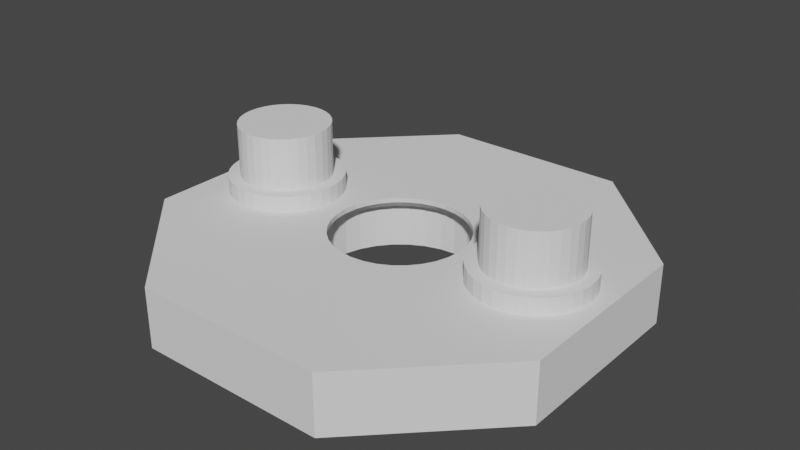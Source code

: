 # Source: BearingPlate.blend  (saved by Blender 3.3.6; exported with 4.5.12 LTS)
import bpy
from mathutils import Matrix  # noqa: F401  (used for matrix-valued properties, if any)

bpy.ops.wm.read_factory_settings(use_empty=True)
scene = bpy.context.scene
scene.name = 'Scene'

# ---- collections
col_bearingplate = bpy.data.collections.new('BearingPlate'); scene.collection.children.link(col_bearingplate)

# ---- materials (node trees are filled in below, after node groups)
mat_stldefaultmaterial = bpy.data.materials.new('STLDefaultMaterial')
mat_stldefaultmaterial.use_transparent_shadow = False

# ---- material node trees

# ---- world
world_world = bpy.data.worlds.new('World'); scene.world = world_world
world_world.use_nodes = True; world_world.node_tree.nodes.clear()
_N = world_world.node_tree.nodes; _L = world_world.node_tree.links
n0 = _N.new('ShaderNodeOutputWorld'); n0.name = 'World Output'; n0.location = (300, 300)
n1 = _N.new('ShaderNodeBackground'); n1.name = 'Background'; n1.location = (10, 300)
n1.inputs[0].default_value = (0.05088, 0.05088, 0.05088, 1.0)
_L.new(n1.outputs[0], n0.inputs[0])
n0.is_active_output = True
world_world.color = (0.05088, 0.05088, 0.05088)
world_world.use_sun_shadow = False
world_world.sun_shadow_jitter_overblur = 0.0

# ---- meshes
me_bearingplate = bpy.data.meshes.new('BearingPlate')
me_bearingplate.from_pydata([(-4.105, 0.1325, 2.9), (-4.167, 0.4998, 2.9), (-6.0, 0.0, 2.9), (-4.3, 0.8478, 2.9), (-4.498, 1.163, 2.9), (-4.753, 1.434, 2.9), (-5.057, 1.65, 2.9), (-5.397, 1.802, 2.9), (-5.76, 1.885, 2.9), (-6.133, 1.895, 2.9), (-6.5, 1.833, 2.9), (-6.848, 1.7, 2.9), (-7.163, 1.502, 2.9), (-7.434, 1.247, 2.9), (-7.65, 0.9428, 2.9), (-7.802, 0.6029, 2.9), (-7.885, 0.2398, 2.9), (-7.895, -0.1325, 2.9), (-7.833, -0.4998, 2.9), (-7.7, -0.8478, 2.9), (-7.502, -1.163, 2.9), (-7.247, -1.434, 2.9), (-6.943, -1.65, 2.9), (-6.603, -1.802, 2.9), (-6.24, -1.885, 2.9), (-5.867, -1.895, 2.9), (-5.5, -1.833, 2.9), (-5.152, -1.7, 2.9), (-4.837, -1.502, 2.9), (-4.566, -1.247, 2.9), (-4.35, -0.9428, 2.9), (-4.198, -0.6029, 2.9), (-4.115, -0.2398, 2.9), (-4.105, 0.1325, 0.0), (-4.105, 0.1325, -1.624e-06), (-4.145, 0.369, -1.612e-06), (-4.145, 0.369, 0.0), (-4.167, 0.4998, -1.605e-06), (-4.167, 0.4998, 0.0), (-4.167, 0.4998, -1.605e-06), (-4.145, 0.369, 0.7), (-4.167, 0.4998, 0.7), (-4.105, 0.1325, 0.7), (-4.252, 0.7239, -1.613e-06), (-4.252, 0.7239, 0.0), (-4.3, 0.8478, -1.617e-06), (-4.3, 0.8478, 0.0), (-4.3, 0.8478, -1.617e-06), (-4.252, 0.7239, 0.7), (-4.3, 0.8478, 0.7), (-4.427, 1.051, -1.643e-06), (-4.427, 1.051, 0.0), (-4.498, 1.163, -1.658e-06), (-4.498, 1.163, 0.0), (-4.498, 1.163, -1.658e-06), (-4.427, 1.051, 0.7), (-4.498, 1.163, 0.7), (-4.662, 1.338, -1.703e-06), (-4.662, 1.338, 0.0), (-4.753, 1.434, -1.728e-06), (-4.753, 1.434, 0.0), (-4.753, 1.434, -1.728e-06), (-4.662, 1.338, 0.7), (-4.753, 1.434, 0.7), (-4.753, 1.434, -1.728e-06), (-4.949, 1.573, -1.79e-06), (-5.057, 1.65, -1.824e-06), (-5.057, 1.65, 0.0), (-4.949, 1.573, 0.0), (-4.949, 1.573, 0.7), (-5.057, 1.65, 0.7), (-5.057, 1.65, -1.824e-06), (-5.276, 1.748, -1.899e-06), (-5.397, 1.802, -1.941e-06), (-5.397, 1.802, 0.0), (-5.276, 1.748, 0.0), (-5.276, 1.748, 0.7), (-5.397, 1.802, 0.7), (-5.397, 1.802, -1.941e-06), (-5.631, 1.855, -2.028e-06), (-5.76, 1.885, -2.077e-06), (-5.76, 1.885, 0.0), (-5.631, 1.855, 0.0), (-5.631, 1.855, 0.7), (-5.76, 1.885, 0.7), (-5.76, 1.885, -2.077e-06), (-6.0, 1.892, -2.172e-06), (-6.133, 1.895, -2.224e-06), (-6.133, 1.895, 0.0), (-6.0, 1.892, 0.0), (-6.0, 1.892, 0.7), (-6.133, 1.895, 0.7), (-6.133, 1.895, -2.224e-06), (-6.369, 1.855, -2.323e-06), (-6.5, 1.833, -2.378e-06), (-6.5, 1.833, 0.0), (-6.369, 1.855, 0.0), (-6.369, 1.855, 0.7), (-6.5, 1.833, 0.7), (-6.5, 1.833, -2.378e-06), (-6.724, 1.748, -2.478e-06), (-6.848, 1.7, -2.533e-06), (-6.848, 1.7, 0.0), (-6.724, 1.748, 0.0), (-6.724, 1.748, 0.7), (-6.848, 1.7, 0.7), (-6.848, 1.7, -2.533e-06), (-7.051, 1.573, -2.63e-06), (-7.163, 1.502, -2.683e-06), (-7.163, 1.502, 0.0), (-7.051, 1.573, 0.0), (-7.051, 1.573, 0.7), (-7.163, 1.502, 0.7), (-7.163, 1.502, -2.683e-06), (-7.338, 1.338, -2.772e-06), (-7.434, 1.247, -2.822e-06), (-7.434, 1.247, 0.0), (-7.338, 1.338, 0.0), (-7.338, 1.338, 0.7), (-7.434, 1.247, 0.7), (-7.434, 1.247, -2.822e-06), (-7.573, 1.051, -2.9e-06), (-7.65, 0.9428, -2.944e-06), (-7.65, 0.9428, 0.0), (-7.573, 1.051, 0.0), (-7.573, 1.051, 0.7), (-7.65, 0.9428, 0.7), (-7.65, 0.9428, -2.944e-06), (-7.748, 0.7239, -3.009e-06), (-7.802, 0.6029, -3.045e-06), (-7.802, 0.6029, 0.0), (-7.748, 0.7239, 0.0), (-7.748, 0.7239, 0.7), (-7.802, 0.6029, 0.7), (-7.802, 0.6029, -3.045e-06), (-7.855, 0.369, -3.095e-06), (-7.885, 0.2398, -3.122e-06), (-7.885, 0.2398, 0.0), (-7.855, 0.369, 0.0), (-7.855, 0.369, 0.7), (-7.885, 0.2398, 0.7), (-7.885, 0.2398, -3.122e-06), (-7.892, -4.796e-06, -3.153e-06), (-7.895, -0.1325, -3.171e-06), (-7.895, -0.1325, 0.0), (-7.892, -6.164e-07, 0.0), (-7.892, -6.164e-07, 0.7), (-7.895, -0.1325, 0.7), (-7.895, -0.1325, -3.171e-06), (-7.855, -0.369, -3.183e-06), (-7.833, -0.4998, -3.19e-06), (-7.833, -0.4998, 0.0), (-7.855, -0.369, 0.0), (-7.855, -0.369, 0.7), (-7.833, -0.4998, 0.7), (-7.833, -0.4998, -3.19e-06), (-7.748, -0.7239, -3.182e-06), (-7.7, -0.8478, -3.178e-06), (-7.7, -0.8478, 0.0), (-7.748, -0.7239, 0.0), (-7.748, -0.7239, 0.7), (-7.7, -0.8478, 0.7), (-7.7, -0.8478, -3.178e-06), (-7.573, -1.051, -3.151e-06), (-7.502, -1.163, -3.137e-06), (-7.502, -1.163, 0.0), (-7.573, -1.051, 0.0), (-7.573, -1.051, 0.7), (-7.502, -1.163, 0.7), (-7.502, -1.163, -3.137e-06), (-7.338, -1.338, -3.092e-06), (-7.247, -1.434, -3.067e-06), (-7.247, -1.434, 0.0), (-7.338, -1.338, 0.0), (-7.338, -1.338, 0.7), (-7.247, -1.434, 0.7), (-7.051, -1.573, -3.005e-06), (-7.051, -1.573, 0.0), (-6.943, -1.65, -2.971e-06), (-6.943, -1.65, 0.0), (-6.943, -1.65, -2.971e-06), (-7.051, -1.573, 0.7), (-6.943, -1.65, 0.7), (-6.724, -1.748, -2.895e-06), (-6.724, -1.748, 0.0), (-6.603, -1.802, -2.854e-06), (-6.603, -1.802, 0.0), (-6.603, -1.802, -2.854e-06), (-6.724, -1.748, 0.7), (-6.603, -1.802, 0.7), (-6.369, -1.855, -2.766e-06), (-6.369, -1.855, 0.0), (-6.24, -1.885, -2.718e-06), (-6.24, -1.885, 0.0), (-6.24, -1.885, -2.718e-06), (-6.369, -1.855, 0.7), (-6.24, -1.885, 0.7), (-6.0, -1.892, -2.623e-06), (-6.0, -1.892, 0.0), (-5.867, -1.895, -2.571e-06), (-5.867, -1.895, 0.0), (-5.867, -1.895, -2.571e-06), (-6.0, -1.892, 0.7), (-5.867, -1.895, 0.7), (-5.631, -1.855, -2.472e-06), (-5.631, -1.855, 0.0), (-5.5, -1.833, -2.417e-06), (-5.5, -1.833, 0.0), (-5.5, -1.833, -2.417e-06), (-5.631, -1.855, 0.7), (-5.5, -1.833, 0.7), (-5.276, -1.748, -2.317e-06), (-5.276, -1.748, 0.0), (-5.152, -1.7, -2.262e-06), (-5.152, -1.7, 0.0), (-5.152, -1.7, -2.262e-06), (-5.276, -1.748, 0.7), (-5.152, -1.7, 0.7), (-4.949, -1.573, -2.165e-06), (-4.949, -1.573, 0.0), (-4.837, -1.502, -2.112e-06), (-4.837, -1.502, 0.0), (-4.837, -1.502, -2.112e-06), (-4.949, -1.573, 0.7), (-4.837, -1.502, 0.7), (-4.662, -1.338, -2.023e-06), (-4.662, -1.338, 0.0), (-4.566, -1.247, -1.973e-06), (-4.566, -1.247, 0.0), (-4.566, -1.247, -1.973e-06), (-4.662, -1.338, 0.7), (-4.566, -1.247, 0.7), (-4.427, -1.051, -1.895e-06), (-4.427, -1.051, 0.0), (-4.35, -0.9428, -1.851e-06), (-4.35, -0.9428, 0.0), (-4.35, -0.9428, -1.851e-06), (-4.427, -1.051, 0.7), (-4.35, -0.9428, 0.7), (-4.252, -0.7239, -1.786e-06), (-4.252, -0.7239, 0.0), (-4.198, -0.6029, -1.749e-06), (-4.198, -0.6029, 0.0), (-4.198, -0.6029, -1.749e-06), (-4.252, -0.7239, 0.7), (-4.198, -0.6029, 0.7), (-4.145, -0.369, -1.7e-06), (-4.145, -0.369, 0.0), (-4.115, -0.2398, -1.673e-06), (-4.115, -0.2398, 0.0), (-4.115, -0.2398, -1.673e-06), (-4.145, -0.369, 0.7), (-4.115, -0.2398, 0.7), (-4.108, -3.936e-06, -1.642e-06), (-4.108, 0.0, 0.0), (-4.105, 0.1325, -1.624e-06), (-4.108, 0.0, 0.7), (-3.6, 0.0, 0.7), (-3.646, 0.4682, 0.7), (-3.783, 0.9184, 0.7), (-4.004, 1.333, 0.7), (-4.303, 1.697, 0.7), (-4.667, 1.996, 0.7), (-5.082, 2.217, 0.7), (-5.532, 2.354, 0.7), (-6.0, 2.4, 0.7), (-6.468, 2.354, 0.7), (-6.918, 2.217, 0.7), (-7.333, 1.996, 0.7), (-7.697, 1.697, 0.7), (-7.996, 1.333, 0.7), (-8.217, 0.9184, 0.7), (-8.354, 0.4682, 0.7), (-8.4, -7.82e-07, 0.7), (-8.354, -0.4682, 0.7), (-8.217, -0.9184, 0.7), (-7.996, -1.333, 0.7), (-7.697, -1.697, 0.7), (-7.333, -1.996, 0.7), (-6.918, -2.217, 0.7), (-6.468, -2.354, 0.7), (-6.0, -2.4, 0.7), (-5.532, -2.354, 0.7), (-5.082, -2.217, 0.7), (-4.667, -1.996, 0.7), (-4.303, -1.697, 0.7), (-4.004, -1.333, 0.7), (-3.783, -0.9184, 0.7), (-3.646, -0.4682, 0.7), (-3.6, 0.0, 0.0), (-3.646, 0.4682, 0.0), (-3.783, 0.9184, 0.0), (-4.004, 1.333, 0.0), (-4.303, 1.697, 0.0), (-4.667, 1.996, 0.0), (-5.082, 2.217, 0.0), (-5.532, 2.354, 0.0), (-6.0, 2.4, 0.0), (-6.468, 2.354, 0.0), (-6.918, 2.217, 0.0), (-7.333, 1.996, 0.0), (-7.697, 1.697, 0.0), (-7.996, 1.333, 0.0), (-8.217, 0.9184, 0.0), (-8.354, 0.4682, 0.0), (-8.4, -7.82e-07, 0.0), (-8.354, -0.4682, 0.0), (-8.217, -0.9184, 0.0), (-7.996, -1.333, 0.0), (-7.697, -1.697, 0.0), (-7.333, -1.996, 0.0), (-6.918, -2.217, 0.0), (-6.468, -2.354, 0.0), (-6.0, -2.4, 0.0), (-5.532, -2.354, 0.0), (-5.082, -2.217, 0.0), (-4.667, -1.996, 0.0), (-4.303, -1.697, 0.0), (-4.004, -1.333, 0.0), (-3.783, -0.9184, 0.0), (-3.646, -0.4682, 0.0), (7.895, 0.1325, 2.9), (7.833, 0.4998, 2.9), (6.0, 0.0, 2.9), (7.7, 0.8478, 2.9), (7.502, 1.163, 2.9), (7.247, 1.434, 2.9), (6.943, 1.65, 2.9), (6.603, 1.802, 2.9), (6.24, 1.885, 2.9), (5.867, 1.895, 2.9), (5.5, 1.833, 2.9), (5.152, 1.7, 2.9), (4.837, 1.502, 2.9), (4.566, 1.247, 2.9), (4.35, 0.9428, 2.9), (4.198, 0.6029, 2.9), (4.115, 0.2398, 2.9), (4.105, -0.1325, 2.9), (4.167, -0.4998, 2.9), (4.3, -0.8478, 2.9), (4.498, -1.163, 2.9), (4.753, -1.434, 2.9), (5.057, -1.65, 2.9), (5.397, -1.802, 2.9), (5.76, -1.885, 2.9), (6.133, -1.895, 2.9), (6.5, -1.833, 2.9), (6.848, -1.7, 2.9), (7.163, -1.502, 2.9), (7.434, -1.247, 2.9), (7.65, -0.9428, 2.9), (7.802, -0.6029, 2.9), (7.885, -0.2398, 2.9), (7.855, 0.369, 0.7), (7.833, 0.4998, 0.7), (7.895, 0.1325, 0.7), (7.748, 0.7239, 0.7), (7.7, 0.8478, 0.7), (7.573, 1.051, 0.7), (7.502, 1.163, 0.7), (7.338, 1.338, 0.7), (7.247, 1.434, 0.7), (7.051, 1.573, 0.7), (6.943, 1.65, 0.7), (6.724, 1.748, 0.7), (6.603, 1.802, 0.7), (6.369, 1.855, 0.7), (6.24, 1.885, 0.7), (6.0, 1.892, 0.7), (5.867, 1.895, 0.7), (5.631, 1.855, 0.7), (5.5, 1.833, 0.7), (5.276, 1.748, 0.7), (5.152, 1.7, 0.7), (4.949, 1.573, 0.7), (4.837, 1.502, 0.7), (4.662, 1.338, 0.7), (4.566, 1.247, 0.7), (4.427, 1.051, 0.7), (4.35, 0.9428, 0.7), (4.252, 0.7239, 0.7), (4.198, 0.6029, 0.7), (4.145, 0.369, 0.7), (4.115, 0.2398, 0.7), (4.108, -6.164e-07, 0.7), (4.105, -0.1325, 0.7), (4.145, -0.369, 0.7), (4.167, -0.4998, 0.7), (4.252, -0.7239, 0.7), (4.3, -0.8478, 0.7), (4.427, -1.051, 0.7), (4.498, -1.163, 0.7), (4.662, -1.338, 0.7), (4.753, -1.434, 0.7), (4.949, -1.573, 0.7), (5.057, -1.65, 0.7), (5.276, -1.748, 0.7), (5.397, -1.802, 0.7), (5.631, -1.855, 0.7), (5.76, -1.885, 0.7), (6.0, -1.892, 0.7), (6.133, -1.895, 0.7), (6.369, -1.855, 0.7), (6.5, -1.833, 0.7), (6.724, -1.748, 0.7), (6.848, -1.7, 0.7), (7.051, -1.573, 0.7), (7.163, -1.502, 0.7), (7.338, -1.338, 0.7), (7.434, -1.247, 0.7), (7.573, -1.051, 0.7), (7.65, -0.9428, 0.7), (7.748, -0.7239, 0.7), (7.802, -0.6029, 0.7), (7.855, -0.369, 0.7), (7.885, -0.2398, 0.7), (7.892, 0.0, 0.7), (8.4, 0.0, 0.7), (8.354, 0.4682, 0.7), (8.217, 0.9184, 0.7), (7.996, 1.333, 0.7), (7.697, 1.697, 0.7), (7.333, 1.996, 0.7), (6.918, 2.217, 0.7), (6.468, 2.354, 0.7), (6.0, 2.4, 0.7), (5.532, 2.354, 0.7), (5.082, 2.217, 0.7), (4.667, 1.996, 0.7), (4.303, 1.697, 0.7), (4.004, 1.333, 0.7), (3.783, 0.9184, 0.7), (3.646, 0.4682, 0.7), (3.6, -7.82e-07, 0.7), (3.646, -0.4682, 0.7), (3.783, -0.9184, 0.7), (4.004, -1.333, 0.7), (4.303, -1.697, 0.7), (4.667, -1.996, 0.7), (5.082, -2.217, 0.7), (5.532, -2.354, 0.7), (6.0, -2.4, 0.7), (6.468, -2.354, 0.7), (6.918, -2.217, 0.7), (7.333, -1.996, 0.7), (7.697, -1.697, 0.7), (7.996, -1.333, 0.7), (8.217, -0.9184, 0.7), (8.354, -0.4682, 0.7), (8.354, 0.4682, 3.394e-06), (8.4, 0.0, 3.356e-06), (8.217, 0.9184, 3.393e-06), (7.996, 1.333, 3.354e-06), (7.697, 1.697, 3.278e-06), (7.333, 1.996, 3.169e-06), (7.333, 1.996, 3.169e-06), (6.918, 2.217, 3.029e-06), (6.468, 2.354, 2.866e-06), (6.0, 2.4, 2.684e-06), (5.532, 2.354, 2.491e-06), (5.082, 2.217, 2.295e-06), (4.667, 1.996, 2.103e-06), (4.303, 1.697, 1.922e-06), (4.004, 1.333, 1.759e-06), (3.783, 0.9184, 1.621e-06), (3.646, 0.4682, 1.513e-06), (3.6, -7.82e-07, 1.438e-06), (3.646, -0.4682, 1.401e-06), (3.783, -0.9184, 1.402e-06), (4.004, -1.333, 1.441e-06), (4.303, -1.697, 1.517e-06), (4.667, -1.996, 1.626e-06), (5.082, -2.217, 1.766e-06), (5.532, -2.354, 1.929e-06), (6.0, -2.4, 2.111e-06), (6.468, -2.354, 2.303e-06), (6.918, -2.217, 2.5e-06), (7.333, -1.996, 2.692e-06), (7.697, -1.697, 2.873e-06), (7.996, -1.333, 3.036e-06), (8.217, -0.9184, 3.174e-06), (8.354, -0.4682, 3.282e-06), (-9.0, 4.0, -3.118e-06), (4.0, 9.0, 2.673e-06), (-4.0, 9.0, -5.234e-07), (9.0, 4.0, 4.074e-06), (2.758, 0.4297, 1.153e-06), (2.746, 0.5463, 1.163e-06), (2.587, 1.072, 1.162e-06), (2.328, 1.556, 1.116e-06), (1.98, 1.98, 1.028e-06), (1.556, 2.328, 8.996e-07), (1.072, 2.587, 7.371e-07), (0.5463, 2.746, 5.462e-07), (-1.693e-07, 2.8, 3.344e-07), (-0.5463, 2.746, 1.097e-07), (-1.072, 2.587, -1.192e-07), (-1.556, 2.328, -3.435e-07), (-1.98, 1.98, -5.547e-07), (-2.328, 1.556, -7.445e-07), (-2.587, 1.072, -9.057e-07), (-2.746, 0.5463, -1.032e-06), (-2.8, 4.211e-08, -1.119e-06), (-2.746, -0.5463, -1.163e-06), (-2.587, -1.072, -1.162e-06), (-2.328, -1.556, -1.116e-06), (-1.98, -1.98, -1.028e-06), (-1.556, -2.328, -8.996e-07), (-1.072, -2.587, -7.371e-07), (-0.5463, -2.746, -5.462e-07), (2.8, 4.689e-08, 1.119e-06), (2.746, -0.5463, 1.032e-06), (2.587, -1.072, 9.057e-07), (2.328, -1.556, 7.445e-07), (1.98, -1.98, 5.547e-07), (1.556, -2.328, 3.435e-07), (1.072, -2.587, 1.192e-07), (0.5463, -2.746, -1.097e-07), (-7.55e-08, -2.8, -3.344e-07), (9.0, -4.0, 3.118e-06), (-4.0, -9.0, -2.673e-06), (4.0, -9.0, 5.234e-07), (-9.0, -4.0, -4.074e-06), (-0.6828, 3.433, -2.5), (-1.339, 3.234, -2.5), (-4.0, 9.0, -2.5), (4.0, 9.0, -2.5), (9.0, 4.0, -2.5), (9.0, -4.0, -2.5), (4.0, -9.0, -2.5), (-4.0, -9.0, -2.5), (-9.0, -4.0, -2.5), (-3.234, -1.339, -2.5), (-2.91, -1.944, -2.5), (-2.475, -2.475, -2.5), (-3.513e-07, 3.5, -2.5), (0.6828, 3.433, -2.5), (-1.944, -2.91, -2.5), (1.339, 3.234, -2.5), (-1.339, -3.234, -2.5), (-0.6828, -3.433, -2.5), (1.944, 2.91, -2.5), (2.475, 2.475, -2.5), (4.53e-08, -3.5, -2.5), (0.6828, -3.433, -2.5), (2.91, 1.944, -2.5), (3.234, 1.339, -2.5), (1.339, -3.234, -2.5), (1.944, -2.91, -2.5), (3.433, 0.6828, -2.5), (3.5, 1.983e-07, -2.5), (2.475, -2.475, -2.5), (2.91, -1.944, -2.5), (3.433, -0.6828, -2.5), (3.234, -1.339, -2.5), (-3.433, -0.6828, -2.5), (-9.0, 4.0, -2.5), (-1.944, 2.91, -2.5), (-2.475, 2.475, -2.5), (-3.5, -8.704e-08, -2.5), (-3.433, 0.6828, -2.5), (-2.91, 1.944, -2.5), (-3.234, 1.339, -2.5), (-7.55e-08, -3.1, -0.5), (0.6048, -3.04, -0.5), (0.6828, -3.433, -0.5), (-7.55e-08, -3.5, -0.5), (1.186, -2.864, -0.5), (1.339, -3.234, -0.5), (1.722, -2.578, -0.5), (1.944, -2.91, -0.5), (2.192, -2.192, -0.5), (2.475, -2.475, -0.5), (2.578, -1.722, -0.5), (2.91, -1.944, -0.5), (2.864, -1.186, -0.5), (3.234, -1.339, -0.5), (3.04, -0.6048, -0.5), (3.433, -0.6828, -0.5), (3.1, 6.001e-08, -0.5), (3.5, 7.749e-08, -0.5), (3.04, 0.6048, -0.5), (3.433, 0.6828, -0.5), (2.864, 1.186, -0.5), (3.234, 1.339, -0.5), (2.578, 1.722, -0.5), (2.91, 1.944, -0.5), (2.192, 2.192, -0.5), (2.475, 2.475, -0.5), (1.722, 2.578, -0.5), (1.944, 2.91, -0.5), (1.186, 2.864, -0.5), (1.339, 3.234, -0.5), (0.6048, 3.04, -0.5), (0.6828, 3.433, -0.5), (-1.955e-07, 3.1, -0.5), (-2.305e-07, 3.5, -0.5), (-0.6048, 3.04, -0.5), (-0.6828, 3.433, -0.5), (-1.186, 2.864, -0.5), (-1.339, 3.234, -0.5), (-1.722, 2.578, -0.5), (-1.944, 2.91, -0.5), (-2.192, 2.192, -0.5), (-2.475, 2.475, -0.5), (-2.578, 1.722, -0.5), (-2.91, 1.944, -0.5), (-2.864, 1.186, -0.5), (-3.234, 1.339, -0.5), (-3.04, 0.6048, -0.5), (-3.433, 0.6828, -0.5), (-3.1, 3.853e-08, -0.5), (-3.5, 3.376e-08, -0.5), (-3.04, -0.6048, -0.5), (-3.433, -0.6828, -0.5), (-2.864, -1.186, -0.5), (-3.234, -1.339, -0.5), (-2.578, -1.722, -0.5), (-2.91, -1.944, -0.5), (-2.192, -2.192, -0.5), (-2.475, -2.475, -0.5), (-1.722, -2.578, -0.5), (-1.944, -2.91, -0.5), (-1.186, -2.864, -0.5), (-1.339, -3.234, -0.5), (-0.6048, -3.04, -0.5), (-0.6828, -3.433, -0.5), (-7.55e-08, -2.8, -0.2), (0.5463, -2.746, -0.2), (1.072, -2.587, -0.2), (1.556, -2.328, -0.2), (1.98, -1.98, -0.2), (2.328, -1.556, -0.2), (2.587, -1.072, -0.2), (2.746, -0.5463, -0.2), (2.8, 4.689e-08, -0.2), (2.746, 0.5463, -0.2), (2.587, 1.072, -0.2), (2.328, 1.556, -0.2), (1.98, 1.98, -0.2), (1.556, 2.328, -0.2), (1.072, 2.587, -0.2), (0.5463, 2.746, -0.2), (-1.693e-07, 2.8, -0.2), (-0.5463, 2.746, -0.2), (-1.072, 2.587, -0.2), (-1.556, 2.328, -0.2), (-1.98, 1.98, -0.2), (-2.328, 1.556, -0.2), (-2.587, 1.072, -0.2), (-2.746, 0.5463, -0.2), (-2.8, 4.211e-08, -0.2), (-2.746, -0.5463, -0.2), (-2.587, -1.072, -0.2), (-2.328, -1.556, -0.2), (-1.98, -1.98, -0.2), (-1.556, -2.328, -0.2), (-1.072, -2.587, -0.2), (-0.5463, -2.746, -0.2)], [], [(0, 1, 2), (1, 3, 2), (3, 4, 2), (4, 5, 2), (6, 2, 5), (6, 7, 2), (8, 2, 7), (2, 8, 9), (9, 10, 2), (10, 11, 2), (11, 12, 2), (12, 13, 2), (13, 14, 2), (14, 15, 2), (15, 16, 2), (16, 17, 2), (17, 18, 2), (18, 19, 2), (19, 20, 2), (20, 21, 2), (21, 22, 2), (22, 23, 2), (23, 24, 2), (25, 2, 24), (2, 25, 26), (2, 26, 27), (27, 28, 2), (2, 28, 29), (29, 30, 2), (30, 31, 2), (31, 32, 2), (32, 0, 2), (33, 34, 35), (33, 35, 36), (37, 38, 39), (36, 35, 39), (36, 39, 38), (40, 41, 1), (0, 42, 1), (42, 40, 1), (38, 37, 43), (38, 43, 44), (45, 46, 47), (44, 43, 47), (44, 47, 46), (48, 49, 3), (1, 41, 3), (41, 48, 3), (46, 45, 50), (46, 50, 51), (52, 53, 54), (51, 50, 54), (51, 54, 53), (55, 56, 4), (3, 49, 4), (49, 55, 4), (53, 52, 57), (53, 57, 58), (59, 60, 61), (58, 57, 61), (58, 61, 60), (62, 63, 5), (4, 56, 5), (56, 62, 5), (59, 64, 60), (65, 66, 67), (65, 67, 68), (64, 65, 68), (64, 68, 60), (6, 69, 70), (6, 5, 63), (6, 63, 69), (66, 71, 67), (72, 73, 74), (72, 74, 75), (71, 72, 75), (71, 75, 67), (7, 76, 77), (7, 6, 70), (7, 70, 76), (73, 78, 74), (79, 80, 81), (79, 81, 82), (78, 79, 82), (78, 82, 74), (8, 83, 84), (8, 7, 77), (8, 77, 83), (80, 85, 81), (86, 87, 88), (86, 88, 89), (85, 86, 89), (85, 89, 81), (9, 90, 91), (9, 8, 84), (9, 84, 90), (87, 92, 88), (93, 94, 95), (93, 95, 96), (92, 93, 96), (92, 96, 88), (10, 97, 98), (10, 9, 91), (10, 91, 97), (94, 99, 95), (100, 101, 102), (100, 102, 103), (99, 100, 103), (99, 103, 95), (11, 104, 105), (11, 10, 98), (11, 98, 104), (101, 106, 102), (107, 108, 109), (107, 109, 110), (106, 107, 110), (106, 110, 102), (12, 111, 112), (12, 11, 105), (12, 105, 111), (108, 113, 109), (114, 115, 116), (114, 116, 117), (113, 114, 117), (113, 117, 109), (13, 118, 119), (13, 12, 112), (13, 112, 118), (115, 120, 116), (121, 122, 123), (121, 123, 124), (120, 121, 124), (120, 124, 116), (14, 125, 126), (14, 13, 119), (14, 119, 125), (122, 127, 123), (128, 129, 130), (128, 130, 131), (131, 123, 127), (131, 127, 128), (15, 132, 133), (15, 14, 126), (15, 126, 132), (129, 134, 130), (135, 136, 137), (135, 137, 138), (134, 135, 138), (134, 138, 130), (16, 139, 140), (16, 15, 133), (16, 133, 139), (136, 141, 137), (142, 143, 144), (142, 144, 145), (141, 142, 145), (141, 145, 137), (17, 146, 147), (17, 16, 140), (17, 140, 146), (143, 148, 144), (149, 150, 151), (149, 151, 152), (148, 149, 152), (148, 152, 144), (18, 153, 154), (18, 17, 147), (18, 147, 153), (150, 155, 151), (156, 157, 158), (156, 158, 159), (155, 156, 159), (155, 159, 151), (19, 160, 161), (19, 18, 154), (19, 154, 160), (157, 162, 158), (163, 164, 165), (163, 165, 166), (162, 163, 166), (162, 166, 158), (20, 167, 168), (20, 19, 161), (20, 161, 167), (164, 169, 165), (170, 171, 172), (170, 172, 173), (169, 170, 173), (169, 173, 165), (21, 174, 175), (21, 20, 168), (21, 168, 174), (172, 171, 176), (172, 176, 177), (178, 179, 180), (177, 176, 180), (177, 180, 179), (181, 182, 22), (21, 175, 22), (175, 181, 22), (183, 184, 179), (183, 179, 178), (185, 186, 187), (184, 183, 187), (184, 187, 186), (188, 189, 23), (22, 182, 23), (182, 188, 23), (186, 185, 190), (186, 190, 191), (192, 193, 194), (191, 190, 194), (191, 194, 193), (195, 196, 24), (23, 189, 24), (189, 195, 24), (193, 192, 197), (193, 197, 198), (199, 200, 201), (198, 197, 201), (198, 201, 200), (202, 203, 25), (24, 196, 25), (196, 202, 25), (200, 199, 204), (200, 204, 205), (206, 207, 208), (205, 204, 208), (205, 208, 207), (209, 210, 26), (25, 203, 26), (203, 209, 26), (207, 206, 211), (207, 211, 212), (213, 214, 215), (212, 211, 215), (212, 215, 214), (216, 217, 27), (26, 210, 27), (210, 216, 27), (214, 213, 218), (214, 218, 219), (220, 221, 222), (219, 218, 222), (219, 222, 221), (223, 224, 28), (27, 217, 28), (217, 223, 28), (221, 220, 225), (221, 225, 226), (227, 228, 229), (226, 225, 229), (226, 229, 228), (230, 231, 29), (28, 224, 29), (224, 230, 29), (228, 227, 232), (228, 232, 233), (234, 235, 236), (233, 232, 236), (233, 236, 235), (237, 238, 30), (29, 231, 30), (231, 237, 30), (235, 234, 239), (235, 239, 240), (241, 242, 243), (240, 239, 243), (240, 243, 242), (244, 245, 31), (30, 238, 31), (238, 244, 31), (242, 241, 246), (242, 246, 247), (248, 249, 250), (247, 246, 250), (247, 250, 249), (251, 252, 32), (31, 245, 32), (245, 251, 32), (249, 248, 253), (249, 253, 254), (34, 33, 255), (254, 253, 255), (254, 255, 33), (256, 42, 0), (32, 252, 0), (252, 256, 0), (42, 256, 257), (257, 258, 40), (42, 257, 40), (41, 40, 258), (258, 259, 48), (41, 258, 48), (49, 48, 259), (259, 260, 55), (49, 259, 55), (56, 55, 260), (260, 261, 62), (56, 260, 62), (63, 62, 261), (261, 262, 69), (63, 261, 69), (70, 69, 262), (262, 263, 76), (70, 262, 76), (77, 76, 263), (263, 264, 83), (77, 263, 83), (84, 83, 264), (264, 265, 90), (84, 264, 90), (91, 90, 265), (265, 266, 97), (91, 265, 97), (98, 97, 266), (266, 267, 104), (98, 266, 104), (105, 104, 267), (267, 268, 111), (105, 267, 111), (112, 111, 268), (268, 269, 118), (112, 268, 118), (119, 118, 269), (269, 270, 125), (119, 269, 125), (126, 125, 270), (270, 271, 132), (126, 270, 132), (133, 132, 271), (271, 272, 139), (133, 271, 139), (140, 139, 272), (272, 273, 146), (140, 272, 146), (147, 146, 273), (273, 274, 153), (147, 273, 153), (154, 153, 274), (274, 275, 160), (154, 274, 160), (161, 160, 275), (275, 276, 167), (161, 275, 167), (168, 167, 276), (276, 277, 174), (168, 276, 174), (175, 174, 277), (277, 278, 181), (175, 277, 181), (182, 181, 278), (278, 279, 188), (182, 278, 188), (189, 188, 279), (279, 280, 195), (189, 279, 195), (196, 195, 280), (280, 281, 202), (196, 280, 202), (203, 202, 281), (281, 282, 209), (203, 281, 209), (210, 209, 282), (282, 283, 216), (210, 282, 216), (217, 216, 283), (283, 284, 223), (217, 283, 223), (224, 223, 284), (284, 285, 230), (224, 284, 230), (231, 230, 285), (285, 286, 237), (231, 285, 237), (238, 237, 286), (286, 287, 244), (238, 286, 244), (245, 244, 287), (287, 288, 251), (245, 287, 251), (252, 251, 288), (288, 257, 256), (252, 288, 256), (257, 289, 290), (257, 290, 258), (258, 290, 291), (258, 291, 259), (259, 291, 292), (259, 292, 260), (260, 292, 293), (260, 293, 261), (261, 293, 294), (261, 294, 262), (262, 294, 295), (262, 295, 263), (263, 295, 296), (263, 296, 264), (264, 296, 297), (264, 297, 265), (265, 297, 298), (265, 298, 266), (266, 298, 299), (266, 299, 267), (267, 299, 300), (267, 300, 268), (268, 300, 301), (268, 301, 269), (269, 301, 302), (269, 302, 270), (270, 302, 303), (270, 303, 271), (271, 303, 304), (271, 304, 272), (272, 304, 305), (272, 305, 273), (273, 305, 306), (273, 306, 274), (274, 306, 307), (274, 307, 275), (275, 307, 308), (275, 308, 276), (276, 308, 309), (276, 309, 277), (277, 309, 310), (277, 310, 278), (278, 310, 311), (278, 311, 279), (279, 311, 312), (279, 312, 280), (280, 312, 313), (280, 313, 281), (281, 313, 314), (281, 314, 282), (282, 314, 315), (282, 315, 283), (283, 315, 316), (283, 316, 284), (284, 316, 317), (284, 317, 285), (285, 317, 318), (285, 318, 286), (286, 318, 319), (286, 319, 287), (287, 319, 320), (287, 320, 288), (288, 320, 289), (288, 289, 257), (33, 36, 290), (290, 289, 254), (33, 290, 254), (38, 44, 291), (291, 290, 36), (38, 291, 36), (46, 51, 292), (292, 291, 44), (46, 292, 44), (53, 58, 293), (293, 292, 51), (53, 293, 51), (60, 68, 294), (294, 293, 58), (60, 294, 58), (67, 75, 295), (295, 294, 68), (295, 68, 67), (74, 82, 296), (296, 295, 75), (296, 75, 74), (81, 89, 297), (297, 296, 82), (297, 82, 81), (88, 96, 298), (298, 297, 89), (298, 89, 88), (95, 103, 299), (299, 298, 96), (299, 96, 95), (102, 110, 300), (300, 299, 103), (300, 103, 102), (109, 117, 301), (301, 300, 110), (301, 110, 109), (116, 124, 302), (302, 301, 117), (302, 117, 116), (123, 131, 303), (303, 302, 124), (303, 124, 123), (130, 138, 304), (304, 303, 131), (304, 131, 130), (137, 145, 305), (305, 304, 138), (305, 138, 137), (144, 152, 306), (306, 305, 145), (144, 306, 145), (151, 159, 307), (307, 306, 152), (151, 307, 152), (158, 166, 308), (308, 307, 159), (158, 308, 159), (165, 173, 309), (309, 308, 166), (165, 309, 166), (172, 177, 310), (310, 309, 173), (172, 310, 173), (179, 184, 311), (311, 310, 177), (179, 311, 177), (186, 191, 312), (312, 311, 184), (186, 312, 184), (193, 198, 313), (313, 312, 191), (193, 313, 191), (200, 205, 314), (314, 313, 198), (200, 314, 198), (207, 212, 315), (315, 314, 205), (207, 315, 205), (214, 219, 316), (316, 315, 212), (214, 316, 212), (221, 226, 317), (317, 316, 219), (221, 317, 219), (228, 233, 318), (318, 317, 226), (228, 318, 226), (235, 240, 319), (319, 318, 233), (235, 319, 233), (242, 247, 320), (320, 319, 240), (242, 320, 240), (249, 254, 289), (289, 320, 247), (249, 289, 247), (321, 322, 323), (322, 324, 323), (324, 325, 323), (325, 326, 323), (327, 323, 326), (327, 328, 323), (329, 323, 328), (323, 329, 330), (330, 331, 323), (331, 332, 323), (332, 333, 323), (333, 334, 323), (334, 335, 323), (335, 336, 323), (336, 337, 323), (337, 338, 323), (338, 339, 323), (339, 340, 323), (340, 341, 323), (341, 342, 323), (342, 343, 323), (343, 344, 323), (344, 345, 323), (346, 323, 345), (323, 346, 347), (323, 347, 348), (348, 349, 323), (323, 349, 350), (350, 351, 323), (351, 352, 323), (352, 353, 323), (353, 321, 323), (354, 355, 322), (321, 356, 322), (356, 354, 322), (357, 358, 324), (322, 355, 324), (355, 357, 324), (359, 360, 325), (324, 358, 325), (358, 359, 325), (361, 362, 326), (325, 360, 326), (360, 361, 326), (327, 363, 364), (327, 326, 362), (327, 362, 363), (328, 365, 366), (328, 327, 364), (328, 364, 365), (329, 367, 368), (329, 328, 366), (329, 366, 367), (330, 369, 370), (330, 329, 368), (330, 368, 369), (331, 371, 372), (331, 330, 370), (331, 370, 371), (332, 373, 374), (332, 331, 372), (332, 372, 373), (333, 375, 376), (333, 332, 374), (333, 374, 375), (334, 377, 378), (334, 333, 376), (334, 376, 377), (335, 379, 380), (335, 334, 378), (335, 378, 379), (336, 381, 382), (336, 335, 380), (336, 380, 381), (337, 383, 384), (337, 336, 382), (337, 382, 383), (338, 385, 386), (338, 337, 384), (338, 384, 385), (339, 387, 388), (339, 338, 386), (339, 386, 387), (340, 389, 390), (340, 339, 388), (340, 388, 389), (341, 391, 392), (341, 340, 390), (341, 390, 391), (342, 393, 394), (342, 341, 392), (342, 392, 393), (395, 396, 343), (342, 394, 343), (394, 395, 343), (397, 398, 344), (343, 396, 344), (396, 397, 344), (399, 400, 345), (344, 398, 345), (398, 399, 345), (401, 402, 346), (345, 400, 346), (400, 401, 346), (403, 404, 347), (346, 402, 347), (402, 403, 347), (405, 406, 348), (347, 404, 348), (404, 405, 348), (407, 408, 349), (348, 406, 349), (406, 407, 349), (409, 410, 350), (349, 408, 350), (408, 409, 350), (411, 412, 351), (350, 410, 351), (410, 411, 351), (413, 414, 352), (351, 412, 352), (412, 413, 352), (415, 416, 353), (352, 414, 353), (414, 415, 353), (417, 356, 321), (353, 416, 321), (416, 417, 321), (356, 417, 418), (418, 419, 354), (356, 418, 354), (355, 354, 419), (419, 420, 357), (355, 419, 357), (358, 357, 420), (420, 421, 359), (358, 420, 359), (360, 359, 421), (421, 422, 361), (360, 421, 361), (362, 361, 422), (422, 423, 363), (362, 422, 363), (364, 363, 423), (423, 424, 365), (364, 423, 365), (366, 365, 424), (424, 425, 367), (366, 424, 367), (368, 367, 425), (425, 426, 369), (368, 425, 369), (370, 369, 426), (426, 427, 371), (370, 426, 371), (372, 371, 427), (427, 428, 373), (372, 427, 373), (374, 373, 428), (428, 429, 375), (374, 428, 375), (376, 375, 429), (429, 430, 377), (376, 429, 377), (378, 377, 430), (430, 431, 379), (378, 430, 379), (380, 379, 431), (431, 432, 381), (380, 431, 381), (382, 381, 432), (432, 433, 383), (382, 432, 383), (384, 383, 433), (433, 434, 385), (384, 433, 385), (386, 385, 434), (434, 435, 387), (386, 434, 387), (388, 387, 435), (435, 436, 389), (388, 435, 389), (390, 389, 436), (436, 437, 391), (390, 436, 391), (392, 391, 437), (437, 438, 393), (392, 437, 393), (394, 393, 438), (438, 439, 395), (394, 438, 395), (396, 395, 439), (439, 440, 397), (396, 439, 397), (398, 397, 440), (440, 441, 399), (398, 440, 399), (400, 399, 441), (441, 442, 401), (400, 441, 401), (402, 401, 442), (442, 443, 403), (402, 442, 403), (404, 403, 443), (443, 444, 405), (404, 443, 405), (406, 405, 444), (444, 445, 407), (406, 444, 407), (408, 407, 445), (445, 446, 409), (408, 445, 409), (410, 409, 446), (446, 447, 411), (410, 446, 411), (412, 411, 447), (447, 448, 413), (412, 447, 413), (414, 413, 448), (448, 449, 415), (414, 448, 415), (416, 415, 449), (449, 418, 417), (416, 449, 417), (450, 419, 418), (450, 418, 451), (452, 420, 419), (452, 419, 450), (453, 421, 420), (453, 420, 452), (454, 422, 421), (454, 421, 453), (455, 423, 422), (422, 454, 456), (422, 456, 455), (457, 424, 423), (457, 423, 455), (458, 425, 424), (458, 424, 457), (459, 426, 425), (459, 425, 458), (460, 427, 426), (460, 426, 459), (461, 428, 427), (461, 427, 460), (462, 429, 428), (462, 428, 461), (463, 430, 429), (463, 429, 462), (464, 431, 430), (464, 430, 463), (465, 432, 431), (465, 431, 464), (466, 433, 432), (466, 432, 465), (467, 434, 433), (467, 433, 466), (468, 435, 434), (468, 434, 467), (469, 436, 435), (469, 435, 468), (470, 437, 436), (470, 436, 469), (471, 438, 437), (471, 437, 470), (472, 439, 438), (472, 438, 471), (473, 440, 439), (473, 439, 472), (474, 441, 440), (474, 440, 473), (475, 442, 441), (475, 441, 474), (476, 443, 442), (476, 442, 475), (477, 444, 443), (477, 443, 476), (478, 445, 444), (478, 444, 477), (479, 446, 445), (479, 445, 478), (480, 447, 446), (480, 446, 479), (481, 448, 447), (481, 447, 480), (482, 449, 448), (482, 448, 481), (451, 418, 449), (451, 449, 482), (241, 243, 239), (241, 239, 234), (248, 250, 246), (39, 35, 34), (47, 43, 37), (37, 39, 34), (54, 50, 45), (236, 232, 227), (59, 61, 57), (65, 64, 59), (72, 71, 66), (73, 72, 66), (59, 57, 52), (93, 92, 87), (100, 99, 94), (94, 93, 87), (483, 108, 107), (484, 485, 483), (456, 486, 484), (455, 456, 484), (484, 483, 107), (484, 107, 106), (457, 455, 484), (458, 457, 484), (484, 106, 101), (484, 101, 100), (459, 458, 484), (460, 459, 484), (484, 100, 94), (484, 94, 87), (461, 460, 484), (462, 461, 484), (484, 87, 86), (484, 86, 85), (463, 462, 484), (464, 463, 484), (484, 85, 80), (484, 80, 79), (465, 464, 484), (487, 466, 465), (488, 487, 465), (484, 79, 78), (484, 78, 73), (488, 465, 484), (489, 488, 484), (484, 73, 66), (484, 66, 65), (490, 489, 484), (491, 490, 484), (484, 65, 59), (484, 59, 52), (492, 491, 484), (493, 492, 484), (484, 52, 54), (484, 54, 45), (494, 493, 484), (495, 494, 484), (484, 45, 47), (484, 47, 37), (496, 495, 484), (497, 496, 484), (484, 37, 34), (484, 34, 255), (498, 497, 484), (499, 498, 484), (484, 255, 253), (484, 253, 248), (499, 484, 248), (499, 248, 246), (500, 499, 246), (500, 246, 241), (501, 500, 241), (501, 241, 234), (502, 501, 234), (502, 234, 236), (503, 502, 236), (503, 236, 227), (504, 503, 227), (504, 227, 229), (505, 504, 229), (505, 229, 225), (506, 505, 225), (220, 222, 218), (506, 225, 220), (507, 506, 220), (507, 220, 218), (508, 507, 218), (213, 215, 211), (508, 218, 213), (509, 508, 213), (213, 211, 206), (208, 204, 199), (509, 213, 206), (509, 206, 208), (510, 509, 208), (510, 208, 199), (510, 199, 201), (510, 201, 197), (510, 197, 192), (467, 511, 512), (468, 467, 512), (468, 512, 513), (469, 468, 513), (469, 513, 514), (470, 469, 514), (470, 514, 515), (471, 470, 515), (471, 515, 516), (472, 471, 516), (472, 516, 517), (473, 472, 517), (473, 517, 518), (474, 473, 518), (474, 518, 519), (475, 474, 519), (520, 478, 477), (521, 522, 520), (171, 523, 521), (180, 176, 171), (187, 183, 178), (180, 171, 521), (185, 187, 178), (178, 180, 521), (521, 520, 477), (521, 477, 476), (185, 178, 521), (190, 185, 521), (521, 476, 475), (521, 475, 519), (194, 190, 521), (192, 194, 521), (521, 519, 510), (192, 521, 510), (511, 467, 466), (511, 466, 487), (114, 113, 108), (523, 171, 170), (170, 169, 164), (164, 163, 162), (523, 170, 164), (114, 108, 483), (115, 114, 483), (523, 164, 162), (523, 162, 157), (120, 115, 483), (122, 121, 120), (128, 127, 122), (135, 134, 129), (129, 128, 122), (122, 120, 483), (523, 157, 156), (156, 155, 150), (523, 156, 150), (129, 122, 483), (135, 129, 483), (483, 523, 150), (483, 150, 149), (136, 135, 483), (143, 142, 141), (141, 136, 483), (483, 149, 148), (143, 141, 483), (483, 148, 143), (479, 478, 520), (486, 456, 454), (486, 454, 453), (480, 479, 520), (481, 480, 520), (486, 453, 452), (486, 452, 450), (482, 481, 520), (486, 450, 451), (451, 482, 520), (520, 486, 451), (524, 525, 526), (526, 527, 528), (528, 529, 530), (530, 531, 532), (532, 533, 534), (532, 534, 535), (536, 524, 526), (537, 536, 526), (530, 532, 535), (530, 535, 538), (537, 526, 528), (539, 537, 528), (530, 538, 540), (530, 540, 541), (542, 539, 528), (543, 542, 528), (530, 541, 544), (530, 544, 545), (546, 543, 528), (547, 546, 528), (530, 545, 548), (530, 548, 549), (550, 547, 528), (551, 550, 528), (530, 549, 552), (530, 552, 553), (551, 528, 530), (554, 551, 530), (530, 553, 555), (530, 555, 554), (556, 533, 532), (532, 557, 526), (526, 525, 558), (526, 558, 559), (560, 556, 532), (561, 560, 532), (532, 526, 559), (532, 559, 562), (563, 561, 532), (532, 562, 563), (523, 483, 557), (523, 557, 532), (521, 523, 532), (521, 532, 531), (522, 521, 531), (522, 531, 530), (520, 522, 530), (520, 530, 529), (486, 520, 529), (486, 529, 528), (484, 486, 528), (484, 528, 527), (485, 484, 527), (485, 527, 526), (483, 485, 526), (483, 526, 557), (564, 565, 566), (564, 566, 567), (565, 568, 569), (565, 569, 566), (568, 570, 571), (568, 571, 569), (570, 572, 573), (570, 573, 571), (572, 574, 575), (572, 575, 573), (574, 576, 577), (574, 577, 575), (576, 578, 579), (576, 579, 577), (578, 580, 581), (578, 581, 579), (580, 582, 583), (580, 583, 581), (582, 584, 585), (582, 585, 583), (584, 586, 587), (584, 587, 585), (586, 588, 589), (586, 589, 587), (588, 590, 591), (588, 591, 589), (590, 592, 593), (590, 593, 591), (592, 594, 595), (592, 595, 593), (594, 596, 597), (594, 597, 595), (596, 598, 599), (596, 599, 597), (598, 600, 601), (598, 601, 599), (600, 602, 603), (600, 603, 601), (602, 604, 605), (602, 605, 603), (604, 606, 607), (604, 607, 605), (606, 608, 609), (606, 609, 607), (608, 610, 611), (608, 611, 609), (610, 612, 613), (610, 613, 611), (612, 614, 615), (612, 615, 613), (614, 616, 617), (614, 617, 615), (616, 618, 619), (616, 619, 617), (618, 620, 621), (618, 621, 619), (620, 622, 623), (620, 623, 621), (622, 624, 625), (622, 625, 623), (624, 626, 627), (624, 627, 625), (626, 564, 567), (626, 567, 627), (567, 566, 545), (567, 545, 544), (566, 569, 548), (566, 548, 545), (569, 571, 549), (569, 549, 548), (571, 573, 552), (571, 552, 549), (552, 573, 575), (552, 575, 553), (575, 577, 555), (575, 555, 553), (577, 579, 554), (577, 554, 555), (579, 581, 551), (579, 551, 554), (581, 583, 550), (581, 550, 551), (583, 585, 547), (583, 547, 550), (585, 587, 546), (585, 546, 547), (587, 589, 543), (587, 543, 546), (543, 589, 591), (543, 591, 542), (542, 591, 593), (542, 593, 539), (539, 593, 595), (539, 595, 537), (537, 595, 597), (537, 597, 536), (536, 597, 599), (536, 599, 524), (524, 599, 601), (524, 601, 525), (525, 601, 603), (525, 603, 558), (558, 603, 605), (558, 605, 559), (559, 605, 607), (559, 607, 562), (562, 607, 609), (562, 609, 563), (563, 609, 611), (563, 611, 561), (561, 611, 613), (561, 613, 560), (560, 613, 615), (560, 615, 556), (556, 615, 617), (556, 617, 533), (533, 617, 619), (533, 619, 534), (534, 619, 621), (534, 621, 535), (535, 621, 623), (535, 623, 538), (623, 625, 540), (623, 540, 538), (625, 627, 541), (625, 541, 540), (627, 567, 544), (627, 544, 541), (628, 629, 565), (628, 565, 564), (629, 630, 568), (629, 568, 565), (630, 631, 570), (630, 570, 568), (631, 632, 572), (631, 572, 570), (632, 633, 574), (632, 574, 572), (633, 634, 576), (633, 576, 574), (634, 635, 578), (634, 578, 576), (635, 636, 580), (635, 580, 578), (636, 637, 582), (636, 582, 580), (637, 638, 584), (637, 584, 582), (638, 639, 586), (638, 586, 584), (639, 640, 588), (639, 588, 586), (640, 641, 590), (640, 590, 588), (641, 642, 592), (641, 592, 590), (642, 643, 594), (642, 594, 592), (643, 644, 596), (643, 596, 594), (644, 645, 598), (644, 598, 596), (645, 646, 600), (645, 600, 598), (646, 647, 602), (646, 602, 600), (647, 648, 604), (647, 604, 602), (648, 649, 606), (648, 606, 604), (649, 650, 608), (649, 608, 606), (650, 651, 610), (650, 610, 608), (651, 652, 612), (651, 612, 610), (652, 653, 614), (652, 614, 612), (653, 654, 616), (653, 616, 614), (654, 655, 618), (654, 618, 616), (655, 656, 620), (655, 620, 618), (656, 657, 622), (656, 622, 620), (657, 658, 624), (657, 624, 622), (658, 659, 626), (658, 626, 624), (659, 628, 564), (659, 564, 626), (629, 628, 519), (629, 519, 518), (630, 629, 518), (630, 518, 517), (631, 630, 517), (631, 517, 516), (632, 631, 516), (632, 516, 515), (633, 632, 515), (633, 515, 514), (634, 633, 514), (634, 514, 513), (635, 634, 513), (635, 513, 512), (511, 636, 635), (511, 635, 512), (487, 488, 637), (637, 636, 511), (637, 511, 487), (638, 637, 488), (638, 488, 489), (639, 638, 489), (639, 489, 490), (640, 639, 490), (640, 490, 491), (492, 641, 640), (492, 640, 491), (493, 642, 641), (493, 641, 492), (494, 643, 642), (494, 642, 493), (495, 644, 643), (495, 643, 494), (496, 645, 644), (496, 644, 495), (497, 646, 645), (497, 645, 496), (498, 647, 646), (498, 646, 497), (499, 648, 647), (499, 647, 498), (500, 649, 648), (500, 648, 499), (501, 650, 649), (501, 649, 500), (502, 651, 650), (502, 650, 501), (503, 652, 651), (503, 651, 502), (504, 653, 652), (504, 652, 503), (505, 654, 653), (505, 653, 504), (506, 655, 654), (506, 654, 505), (507, 656, 655), (507, 655, 506), (657, 656, 507), (657, 507, 508), (658, 657, 508), (658, 508, 509), (659, 658, 509), (659, 509, 510), (628, 659, 510), (628, 510, 519)])
me_bearingplate.materials.append(mat_stldefaultmaterial)
me_bearingplate.update()

# ---- objects
ob_bearingplate = bpy.data.objects.new('BearingPlate', me_bearingplate)

# ---- transforms, parenting, visibility, modifiers, constraints
ob_bearingplate.location = (0.0, 0.0, 0.0)

# ---- collection membership
col_bearingplate.objects.link(ob_bearingplate)

# ---- scene / render settings (as saved in the file)
scene.frame_start = 1; scene.frame_end = 250; scene.frame_set(1)
scene.render.engine = 'BLENDER_EEVEE_NEXT'
scene.cycles.sampling_pattern = 'TABULATED_SOBOL'
scene.cycles.use_light_tree = False
scene.view_settings.view_transform = 'Filmic'
scene.unit_settings.scale_length = 0.001
bpy.context.view_layer.update()

# ---- added for rendering (the .blend has no active camera and no usable light): camera, sun
cam_auto = bpy.data.cameras.new('AutoCamera')
cam_auto.lens = 50.0
cam_auto.sensor_width = 36.0
cam_auto.clip_end = 1000.0
ob_auto_camera = bpy.data.objects.new('AutoCamera', cam_auto)
scene.collection.objects.link(ob_auto_camera)
ob_auto_camera.location = (24.0765, -28.8918, 19.4612)
ob_auto_camera.rotation_euler = (1.09748, -7.21219e-08, 0.694738)
scene.camera = ob_auto_camera
light_auto_sun = bpy.data.lights.new('AutoSun', 'SUN')
light_auto_sun.energy = 3.0
light_auto_sun.angle = 0.0523599
ob_auto_sun = bpy.data.objects.new('AutoSun', light_auto_sun)
scene.collection.objects.link(ob_auto_sun)
ob_auto_sun.rotation_euler = (0.872665, 0.174533, 0.523599)
bpy.context.view_layer.update()
